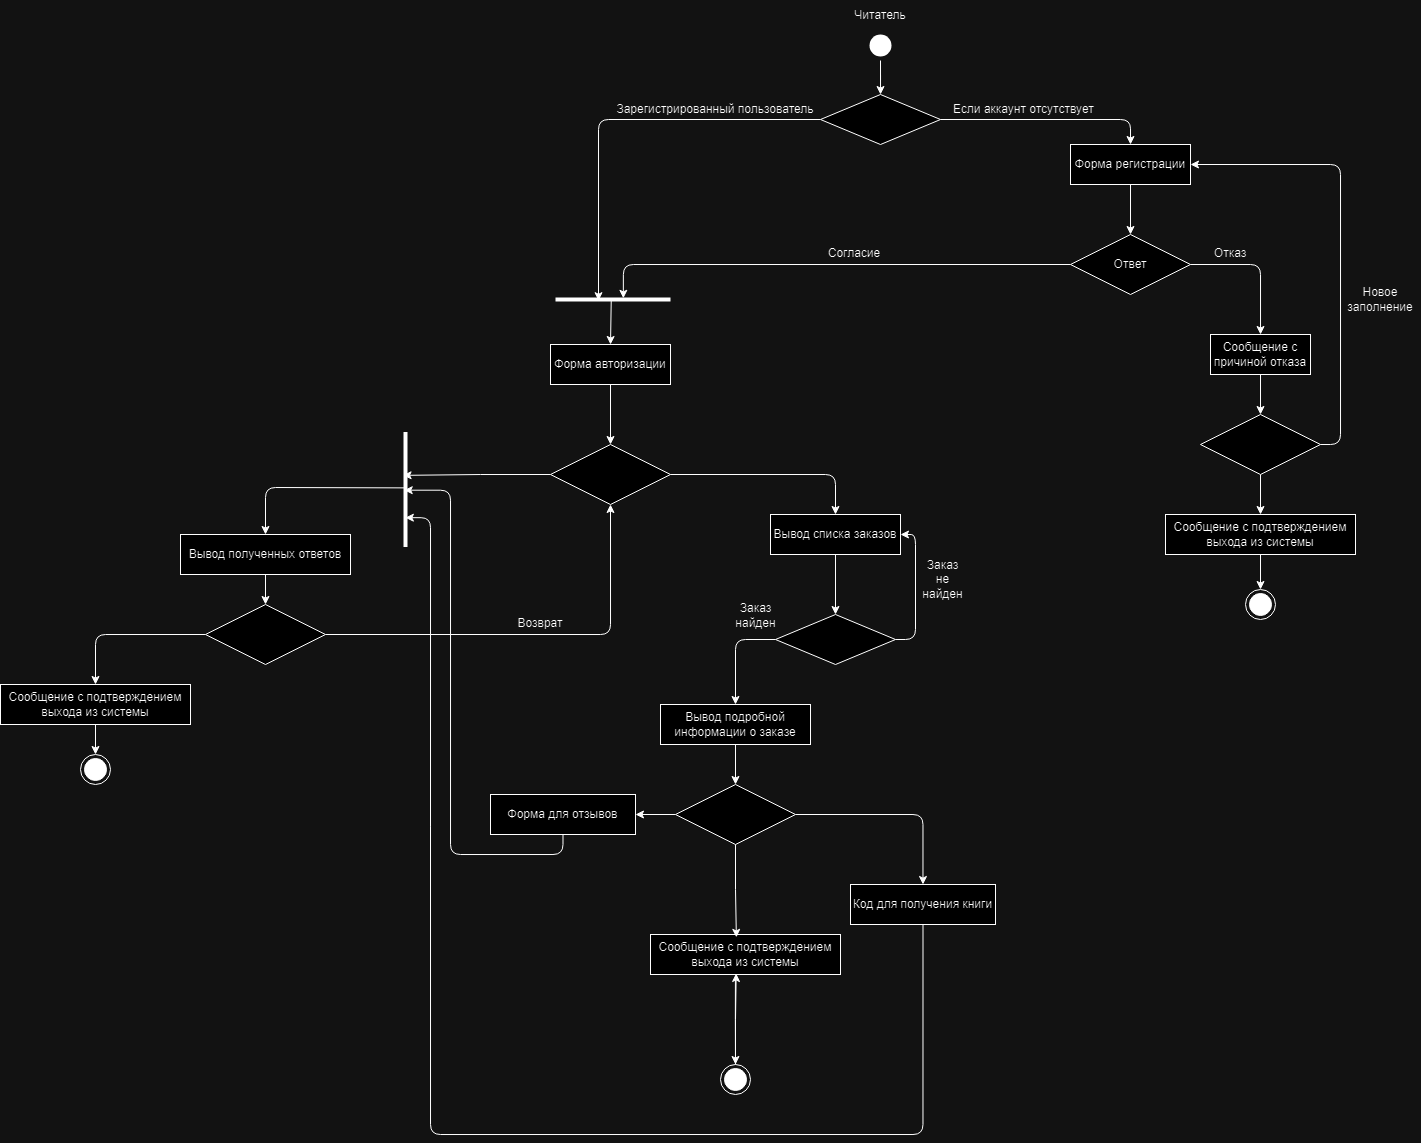

The diagram above was exported from draw.io. Its source (the exported page's mxGraphModel, read from the mxfile embedded in the PNG):
<mxGraphModel dx="2165" dy="1877" grid="1" gridSize="10" guides="1" tooltips="1" connect="1" arrows="1" fold="1" page="1" pageScale="1" pageWidth="827" pageHeight="1169" math="0" shadow="0">
  <root>
    <mxCell id="0" />
    <mxCell id="1" parent="0" />
    <mxCell id="GxsNpKUkP6gUNd9w4FIH-8" style="edgeStyle=orthogonalEdgeStyle;rounded=0;orthogonalLoop=1;jettySize=auto;html=1;exitX=0.5;exitY=1;exitDx=0;exitDy=0;" parent="1" source="GxsNpKUkP6gUNd9w4FIH-1" target="GxsNpKUkP6gUNd9w4FIH-2" edge="1">
      <mxGeometry relative="1" as="geometry" />
    </mxCell>
    <mxCell id="GxsNpKUkP6gUNd9w4FIH-1" value="" style="ellipse;html=1;shape=endState;fillColor=#000000;strokeColor=none;" parent="1" vertex="1">
      <mxGeometry x="385" y="26" width="30" height="30" as="geometry" />
    </mxCell>
    <mxCell id="GxsNpKUkP6gUNd9w4FIH-5" style="edgeStyle=orthogonalEdgeStyle;rounded=1;orthogonalLoop=1;jettySize=auto;html=1;exitX=1;exitY=0.5;exitDx=0;exitDy=0;entryX=0.5;entryY=0;entryDx=0;entryDy=0;curved=0;" parent="1" source="GxsNpKUkP6gUNd9w4FIH-2" target="GxsNpKUkP6gUNd9w4FIH-3" edge="1">
      <mxGeometry relative="1" as="geometry" />
    </mxCell>
    <mxCell id="GxsNpKUkP6gUNd9w4FIH-7" style="edgeStyle=orthogonalEdgeStyle;rounded=1;orthogonalLoop=1;jettySize=auto;html=1;exitX=0;exitY=0.5;exitDx=0;exitDy=0;curved=0;entryX=0.374;entryY=0.62;entryDx=0;entryDy=0;entryPerimeter=0;" parent="1" source="GxsNpKUkP6gUNd9w4FIH-2" target="GxsNpKUkP6gUNd9w4FIH-21" edge="1">
      <mxGeometry relative="1" as="geometry">
        <mxPoint x="120" y="230" as="targetPoint" />
        <Array as="points">
          <mxPoint x="118" y="115" />
        </Array>
      </mxGeometry>
    </mxCell>
    <mxCell id="GxsNpKUkP6gUNd9w4FIH-2" value="" style="shape=rhombus;perimeter=rhombusPerimeter;whiteSpace=wrap;html=1;align=center;" parent="1" vertex="1">
      <mxGeometry x="340" y="90" width="120" height="50" as="geometry" />
    </mxCell>
    <mxCell id="GxsNpKUkP6gUNd9w4FIH-18" style="edgeStyle=orthogonalEdgeStyle;rounded=0;orthogonalLoop=1;jettySize=auto;html=1;exitX=0.5;exitY=1;exitDx=0;exitDy=0;" parent="1" source="GxsNpKUkP6gUNd9w4FIH-3" target="GxsNpKUkP6gUNd9w4FIH-12" edge="1">
      <mxGeometry relative="1" as="geometry" />
    </mxCell>
    <mxCell id="GxsNpKUkP6gUNd9w4FIH-3" value="Форма регистрации" style="whiteSpace=wrap;html=1;align=center;" parent="1" vertex="1">
      <mxGeometry x="590" y="140" width="120" height="40" as="geometry" />
    </mxCell>
    <mxCell id="GxsNpKUkP6gUNd9w4FIH-37" style="edgeStyle=orthogonalEdgeStyle;rounded=0;orthogonalLoop=1;jettySize=auto;html=1;exitX=0.5;exitY=1;exitDx=0;exitDy=0;entryX=0.5;entryY=0;entryDx=0;entryDy=0;" parent="1" source="GxsNpKUkP6gUNd9w4FIH-6" target="GxsNpKUkP6gUNd9w4FIH-36" edge="1">
      <mxGeometry relative="1" as="geometry" />
    </mxCell>
    <mxCell id="GxsNpKUkP6gUNd9w4FIH-6" value="Форма авторизации" style="whiteSpace=wrap;html=1;align=center;" parent="1" vertex="1">
      <mxGeometry x="70" y="340" width="120" height="40" as="geometry" />
    </mxCell>
    <mxCell id="GxsNpKUkP6gUNd9w4FIH-9" value="Если аккаунт отсутствует&amp;nbsp;" style="text;html=1;align=center;verticalAlign=middle;whiteSpace=wrap;rounded=0;" parent="1" vertex="1">
      <mxGeometry x="470" y="90" width="150" height="30" as="geometry" />
    </mxCell>
    <mxCell id="GxsNpKUkP6gUNd9w4FIH-11" value="Зарегистрированный пользователь" style="text;html=1;align=center;verticalAlign=middle;whiteSpace=wrap;rounded=0;" parent="1" vertex="1">
      <mxGeometry x="130" y="90" width="210" height="30" as="geometry" />
    </mxCell>
    <mxCell id="GxsNpKUkP6gUNd9w4FIH-24" style="edgeStyle=orthogonalEdgeStyle;rounded=1;orthogonalLoop=1;jettySize=auto;html=1;exitX=1;exitY=0.5;exitDx=0;exitDy=0;curved=0;" parent="1" source="GxsNpKUkP6gUNd9w4FIH-12" target="GxsNpKUkP6gUNd9w4FIH-20" edge="1">
      <mxGeometry relative="1" as="geometry" />
    </mxCell>
    <mxCell id="GxsNpKUkP6gUNd9w4FIH-12" value="Ответ" style="shape=rhombus;perimeter=rhombusPerimeter;whiteSpace=wrap;html=1;align=center;" parent="1" vertex="1">
      <mxGeometry x="590" y="230" width="120" height="60" as="geometry" />
    </mxCell>
    <mxCell id="GxsNpKUkP6gUNd9w4FIH-17" value="Читатель" style="text;html=1;align=center;verticalAlign=middle;whiteSpace=wrap;rounded=0;" parent="1" vertex="1">
      <mxGeometry x="370" y="-4" width="60" height="30" as="geometry" />
    </mxCell>
    <mxCell id="GxsNpKUkP6gUNd9w4FIH-29" style="edgeStyle=orthogonalEdgeStyle;rounded=0;orthogonalLoop=1;jettySize=auto;html=1;exitX=0.5;exitY=1;exitDx=0;exitDy=0;entryX=0.5;entryY=0;entryDx=0;entryDy=0;" parent="1" source="GxsNpKUkP6gUNd9w4FIH-20" target="GxsNpKUkP6gUNd9w4FIH-28" edge="1">
      <mxGeometry relative="1" as="geometry" />
    </mxCell>
    <mxCell id="GxsNpKUkP6gUNd9w4FIH-20" value="Сообщение с причиной отказа" style="whiteSpace=wrap;html=1;align=center;" parent="1" vertex="1">
      <mxGeometry x="730" y="330" width="100" height="40" as="geometry" />
    </mxCell>
    <mxCell id="GxsNpKUkP6gUNd9w4FIH-21" value="" style="line;strokeWidth=4;rotatable=0;dashed=0;labelPosition=right;align=left;verticalAlign=middle;spacingTop=0;spacingLeft=6;points=[];portConstraint=eastwest;" parent="1" vertex="1">
      <mxGeometry x="75" y="290" width="115" height="10" as="geometry" />
    </mxCell>
    <mxCell id="GxsNpKUkP6gUNd9w4FIH-22" style="edgeStyle=orthogonalEdgeStyle;rounded=1;orthogonalLoop=1;jettySize=auto;html=1;exitX=0;exitY=0.5;exitDx=0;exitDy=0;entryX=0.59;entryY=0.38;entryDx=0;entryDy=0;entryPerimeter=0;curved=0;" parent="1" source="GxsNpKUkP6gUNd9w4FIH-12" target="GxsNpKUkP6gUNd9w4FIH-21" edge="1">
      <mxGeometry relative="1" as="geometry">
        <Array as="points">
          <mxPoint x="143" y="260" />
        </Array>
      </mxGeometry>
    </mxCell>
    <mxCell id="GxsNpKUkP6gUNd9w4FIH-23" value="Согласие" style="text;html=1;align=center;verticalAlign=middle;whiteSpace=wrap;rounded=0;" parent="1" vertex="1">
      <mxGeometry x="344" y="234" width="60" height="30" as="geometry" />
    </mxCell>
    <mxCell id="GxsNpKUkP6gUNd9w4FIH-25" value="Отказ" style="text;html=1;align=center;verticalAlign=middle;whiteSpace=wrap;rounded=0;" parent="1" vertex="1">
      <mxGeometry x="720" y="234" width="60" height="30" as="geometry" />
    </mxCell>
    <mxCell id="GxsNpKUkP6gUNd9w4FIH-26" value="" style="endArrow=classic;html=1;rounded=0;exitX=0.485;exitY=0.38;exitDx=0;exitDy=0;exitPerimeter=0;entryX=0.5;entryY=0;entryDx=0;entryDy=0;" parent="1" source="GxsNpKUkP6gUNd9w4FIH-21" target="GxsNpKUkP6gUNd9w4FIH-6" edge="1">
      <mxGeometry width="50" height="50" relative="1" as="geometry">
        <mxPoint x="130" y="350" as="sourcePoint" />
        <mxPoint x="180" y="300" as="targetPoint" />
      </mxGeometry>
    </mxCell>
    <mxCell id="GxsNpKUkP6gUNd9w4FIH-27" value="" style="ellipse;html=1;shape=endState;fillColor=#000000;strokeColor=#000000;" parent="1" vertex="1">
      <mxGeometry x="765" y="585" width="30" height="30" as="geometry" />
    </mxCell>
    <mxCell id="GxsNpKUkP6gUNd9w4FIH-32" style="edgeStyle=orthogonalEdgeStyle;rounded=1;orthogonalLoop=1;jettySize=auto;html=1;exitX=1;exitY=0.5;exitDx=0;exitDy=0;entryX=1;entryY=0.5;entryDx=0;entryDy=0;curved=0;" parent="1" source="GxsNpKUkP6gUNd9w4FIH-28" target="GxsNpKUkP6gUNd9w4FIH-3" edge="1">
      <mxGeometry relative="1" as="geometry" />
    </mxCell>
    <mxCell id="GxsNpKUkP6gUNd9w4FIH-34" style="edgeStyle=orthogonalEdgeStyle;rounded=0;orthogonalLoop=1;jettySize=auto;html=1;exitX=0.5;exitY=1;exitDx=0;exitDy=0;entryX=0.5;entryY=0;entryDx=0;entryDy=0;" parent="1" source="GxsNpKUkP6gUNd9w4FIH-28" target="GxsNpKUkP6gUNd9w4FIH-33" edge="1">
      <mxGeometry relative="1" as="geometry" />
    </mxCell>
    <mxCell id="GxsNpKUkP6gUNd9w4FIH-28" value="" style="shape=rhombus;perimeter=rhombusPerimeter;whiteSpace=wrap;html=1;align=center;" parent="1" vertex="1">
      <mxGeometry x="720" y="410" width="120" height="60" as="geometry" />
    </mxCell>
    <mxCell id="GxsNpKUkP6gUNd9w4FIH-31" value="Новое заполнение" style="text;html=1;align=center;verticalAlign=middle;whiteSpace=wrap;rounded=0;rotation=0;" parent="1" vertex="1">
      <mxGeometry x="860" y="280" width="80" height="30" as="geometry" />
    </mxCell>
    <mxCell id="GxsNpKUkP6gUNd9w4FIH-35" style="edgeStyle=orthogonalEdgeStyle;rounded=0;orthogonalLoop=1;jettySize=auto;html=1;exitX=0.5;exitY=1;exitDx=0;exitDy=0;entryX=0.5;entryY=0;entryDx=0;entryDy=0;" parent="1" source="GxsNpKUkP6gUNd9w4FIH-33" target="GxsNpKUkP6gUNd9w4FIH-27" edge="1">
      <mxGeometry relative="1" as="geometry" />
    </mxCell>
    <mxCell id="GxsNpKUkP6gUNd9w4FIH-33" value="Сообщение с подтверждением выхода из системы" style="rounded=0;whiteSpace=wrap;html=1;" parent="1" vertex="1">
      <mxGeometry x="685" y="510" width="190" height="40" as="geometry" />
    </mxCell>
    <mxCell id="GxsNpKUkP6gUNd9w4FIH-39" style="edgeStyle=orthogonalEdgeStyle;rounded=1;orthogonalLoop=1;jettySize=auto;html=1;exitX=1;exitY=0.5;exitDx=0;exitDy=0;entryX=0.5;entryY=0;entryDx=0;entryDy=0;curved=0;" parent="1" source="GxsNpKUkP6gUNd9w4FIH-36" target="GxsNpKUkP6gUNd9w4FIH-38" edge="1">
      <mxGeometry relative="1" as="geometry" />
    </mxCell>
    <mxCell id="GxsNpKUkP6gUNd9w4FIH-36" value="" style="shape=rhombus;perimeter=rhombusPerimeter;whiteSpace=wrap;html=1;align=center;" parent="1" vertex="1">
      <mxGeometry x="70" y="440" width="120" height="60" as="geometry" />
    </mxCell>
    <mxCell id="GxsNpKUkP6gUNd9w4FIH-54" style="edgeStyle=orthogonalEdgeStyle;rounded=0;orthogonalLoop=1;jettySize=auto;html=1;exitX=0.5;exitY=1;exitDx=0;exitDy=0;" parent="1" source="GxsNpKUkP6gUNd9w4FIH-38" target="GxsNpKUkP6gUNd9w4FIH-52" edge="1">
      <mxGeometry relative="1" as="geometry" />
    </mxCell>
    <mxCell id="GxsNpKUkP6gUNd9w4FIH-38" value="Вывод списка заказов" style="whiteSpace=wrap;html=1;align=center;" parent="1" vertex="1">
      <mxGeometry x="290" y="510" width="130" height="40" as="geometry" />
    </mxCell>
    <mxCell id="GxsNpKUkP6gUNd9w4FIH-46" style="edgeStyle=orthogonalEdgeStyle;rounded=0;orthogonalLoop=1;jettySize=auto;html=1;exitX=0.5;exitY=1;exitDx=0;exitDy=0;entryX=0.5;entryY=0;entryDx=0;entryDy=0;" parent="1" source="GxsNpKUkP6gUNd9w4FIH-41" target="GxsNpKUkP6gUNd9w4FIH-43" edge="1">
      <mxGeometry relative="1" as="geometry" />
    </mxCell>
    <mxCell id="GxsNpKUkP6gUNd9w4FIH-41" value="Вывод полученных ответов" style="whiteSpace=wrap;html=1;align=center;" parent="1" vertex="1">
      <mxGeometry x="-300" y="530" width="170" height="40" as="geometry" />
    </mxCell>
    <mxCell id="GxsNpKUkP6gUNd9w4FIH-44" style="edgeStyle=orthogonalEdgeStyle;rounded=1;orthogonalLoop=1;jettySize=auto;html=1;exitX=1;exitY=0.5;exitDx=0;exitDy=0;entryX=0.5;entryY=1;entryDx=0;entryDy=0;curved=0;" parent="1" source="GxsNpKUkP6gUNd9w4FIH-43" target="GxsNpKUkP6gUNd9w4FIH-36" edge="1">
      <mxGeometry relative="1" as="geometry" />
    </mxCell>
    <mxCell id="GxsNpKUkP6gUNd9w4FIH-48" style="edgeStyle=orthogonalEdgeStyle;rounded=1;orthogonalLoop=1;jettySize=auto;html=1;exitX=0;exitY=0.5;exitDx=0;exitDy=0;curved=0;" parent="1" source="GxsNpKUkP6gUNd9w4FIH-43" target="GxsNpKUkP6gUNd9w4FIH-47" edge="1">
      <mxGeometry relative="1" as="geometry" />
    </mxCell>
    <mxCell id="GxsNpKUkP6gUNd9w4FIH-43" value="" style="shape=rhombus;perimeter=rhombusPerimeter;whiteSpace=wrap;html=1;align=center;" parent="1" vertex="1">
      <mxGeometry x="-275" y="600" width="120" height="60" as="geometry" />
    </mxCell>
    <mxCell id="GxsNpKUkP6gUNd9w4FIH-45" value="Возврат" style="text;html=1;align=center;verticalAlign=middle;whiteSpace=wrap;rounded=0;" parent="1" vertex="1">
      <mxGeometry x="30" y="604" width="60" height="30" as="geometry" />
    </mxCell>
    <mxCell id="GxsNpKUkP6gUNd9w4FIH-51" style="edgeStyle=orthogonalEdgeStyle;rounded=0;orthogonalLoop=1;jettySize=auto;html=1;exitX=0.5;exitY=1;exitDx=0;exitDy=0;entryX=0.5;entryY=0;entryDx=0;entryDy=0;" parent="1" source="GxsNpKUkP6gUNd9w4FIH-47" target="GxsNpKUkP6gUNd9w4FIH-49" edge="1">
      <mxGeometry relative="1" as="geometry" />
    </mxCell>
    <mxCell id="GxsNpKUkP6gUNd9w4FIH-47" value="Сообщение с подтверждением выхода из системы" style="rounded=0;whiteSpace=wrap;html=1;" parent="1" vertex="1">
      <mxGeometry x="-480" y="680" width="190" height="40" as="geometry" />
    </mxCell>
    <mxCell id="GxsNpKUkP6gUNd9w4FIH-49" value="" style="ellipse;html=1;shape=endState;fillColor=#000000;strokeColor=#000000;" parent="1" vertex="1">
      <mxGeometry x="-400" y="750" width="30" height="30" as="geometry" />
    </mxCell>
    <mxCell id="GxsNpKUkP6gUNd9w4FIH-53" style="edgeStyle=orthogonalEdgeStyle;rounded=1;orthogonalLoop=1;jettySize=auto;html=1;exitX=1;exitY=0.5;exitDx=0;exitDy=0;entryX=1;entryY=0.5;entryDx=0;entryDy=0;curved=0;" parent="1" source="GxsNpKUkP6gUNd9w4FIH-52" target="GxsNpKUkP6gUNd9w4FIH-38" edge="1">
      <mxGeometry relative="1" as="geometry" />
    </mxCell>
    <mxCell id="GxsNpKUkP6gUNd9w4FIH-60" style="edgeStyle=orthogonalEdgeStyle;rounded=1;orthogonalLoop=1;jettySize=auto;html=1;exitX=0;exitY=0.5;exitDx=0;exitDy=0;curved=0;" parent="1" source="GxsNpKUkP6gUNd9w4FIH-52" target="GxsNpKUkP6gUNd9w4FIH-58" edge="1">
      <mxGeometry relative="1" as="geometry" />
    </mxCell>
    <mxCell id="GxsNpKUkP6gUNd9w4FIH-52" value="" style="shape=rhombus;perimeter=rhombusPerimeter;whiteSpace=wrap;html=1;align=center;" parent="1" vertex="1">
      <mxGeometry x="295" y="610" width="120" height="50" as="geometry" />
    </mxCell>
    <mxCell id="GxsNpKUkP6gUNd9w4FIH-55" value="Заказ не найден" style="text;html=1;align=center;verticalAlign=middle;whiteSpace=wrap;rounded=0;rotation=0;" parent="1" vertex="1">
      <mxGeometry x="440" y="560" width="45" height="30" as="geometry" />
    </mxCell>
    <mxCell id="GxsNpKUkP6gUNd9w4FIH-62" style="edgeStyle=orthogonalEdgeStyle;rounded=0;orthogonalLoop=1;jettySize=auto;html=1;exitX=0.5;exitY=1;exitDx=0;exitDy=0;" parent="1" source="GxsNpKUkP6gUNd9w4FIH-58" target="GxsNpKUkP6gUNd9w4FIH-61" edge="1">
      <mxGeometry relative="1" as="geometry" />
    </mxCell>
    <mxCell id="GxsNpKUkP6gUNd9w4FIH-58" value="Вывод подробной информации о заказе" style="whiteSpace=wrap;html=1;align=center;" parent="1" vertex="1">
      <mxGeometry x="180" y="700" width="150" height="40" as="geometry" />
    </mxCell>
    <mxCell id="GxsNpKUkP6gUNd9w4FIH-65" style="edgeStyle=orthogonalEdgeStyle;rounded=1;orthogonalLoop=1;jettySize=auto;html=1;exitX=0;exitY=0.5;exitDx=0;exitDy=0;curved=0;" parent="1" source="GxsNpKUkP6gUNd9w4FIH-61" target="GxsNpKUkP6gUNd9w4FIH-63" edge="1">
      <mxGeometry relative="1" as="geometry" />
    </mxCell>
    <mxCell id="GxsNpKUkP6gUNd9w4FIH-66" style="edgeStyle=orthogonalEdgeStyle;rounded=1;orthogonalLoop=1;jettySize=auto;html=1;exitX=1;exitY=0.5;exitDx=0;exitDy=0;curved=0;" parent="1" source="GxsNpKUkP6gUNd9w4FIH-61" target="GxsNpKUkP6gUNd9w4FIH-64" edge="1">
      <mxGeometry relative="1" as="geometry" />
    </mxCell>
    <mxCell id="GxsNpKUkP6gUNd9w4FIH-61" value="" style="shape=rhombus;perimeter=rhombusPerimeter;whiteSpace=wrap;html=1;align=center;" parent="1" vertex="1">
      <mxGeometry x="195" y="780" width="120" height="60" as="geometry" />
    </mxCell>
    <mxCell id="GxsNpKUkP6gUNd9w4FIH-63" value="Форма для отзывов" style="whiteSpace=wrap;html=1;align=center;" parent="1" vertex="1">
      <mxGeometry x="10" y="790" width="145" height="40" as="geometry" />
    </mxCell>
    <mxCell id="GxsNpKUkP6gUNd9w4FIH-64" value="Код&amp;nbsp;&lt;span style=&quot;background-color: initial;&quot;&gt;для получения книги&lt;/span&gt;" style="whiteSpace=wrap;html=1;align=center;" parent="1" vertex="1">
      <mxGeometry x="370" y="880" width="145" height="40" as="geometry" />
    </mxCell>
    <mxCell id="GxsNpKUkP6gUNd9w4FIH-73" style="edgeStyle=orthogonalEdgeStyle;rounded=0;orthogonalLoop=1;jettySize=auto;html=1;exitX=0.447;exitY=1.033;exitDx=0;exitDy=0;exitPerimeter=0;" parent="1" source="GxsNpKUkP6gUNd9w4FIH-67" target="GxsNpKUkP6gUNd9w4FIH-69" edge="1">
      <mxGeometry relative="1" as="geometry" />
    </mxCell>
    <mxCell id="GxsNpKUkP6gUNd9w4FIH-67" value="Сообщение с подтверждением выхода из системы" style="rounded=0;whiteSpace=wrap;html=1;" parent="1" vertex="1">
      <mxGeometry x="170" y="930" width="190" height="40" as="geometry" />
    </mxCell>
    <mxCell id="GxsNpKUkP6gUNd9w4FIH-68" style="edgeStyle=orthogonalEdgeStyle;rounded=0;orthogonalLoop=1;jettySize=auto;html=1;exitX=0.5;exitY=1;exitDx=0;exitDy=0;entryX=0.452;entryY=0.071;entryDx=0;entryDy=0;entryPerimeter=0;" parent="1" source="GxsNpKUkP6gUNd9w4FIH-61" target="GxsNpKUkP6gUNd9w4FIH-67" edge="1">
      <mxGeometry relative="1" as="geometry" />
    </mxCell>
    <mxCell id="mcA3QcW7Vf8vDJalAbuw-1" value="" style="edgeStyle=orthogonalEdgeStyle;rounded=0;orthogonalLoop=1;jettySize=auto;html=1;entryX=0.451;entryY=0.975;entryDx=0;entryDy=0;entryPerimeter=0;" parent="1" source="GxsNpKUkP6gUNd9w4FIH-69" target="GxsNpKUkP6gUNd9w4FIH-67" edge="1">
      <mxGeometry relative="1" as="geometry" />
    </mxCell>
    <mxCell id="GxsNpKUkP6gUNd9w4FIH-69" value="" style="ellipse;html=1;shape=endState;fillColor=#000000;strokeColor=#000000;" parent="1" vertex="1">
      <mxGeometry x="240" y="1060" width="30" height="30" as="geometry" />
    </mxCell>
    <mxCell id="GxsNpKUkP6gUNd9w4FIH-74" value="" style="line;strokeWidth=4;rotatable=0;dashed=0;labelPosition=right;align=left;verticalAlign=middle;spacingTop=0;spacingLeft=6;points=[];portConstraint=eastwest;direction=south;" parent="1" vertex="1">
      <mxGeometry x="-80" y="427.5" width="10" height="115" as="geometry" />
    </mxCell>
    <mxCell id="GxsNpKUkP6gUNd9w4FIH-76" style="edgeStyle=orthogonalEdgeStyle;rounded=0;orthogonalLoop=1;jettySize=auto;html=1;exitX=0;exitY=0.5;exitDx=0;exitDy=0;entryX=0.377;entryY=0.743;entryDx=0;entryDy=0;entryPerimeter=0;" parent="1" source="GxsNpKUkP6gUNd9w4FIH-36" target="GxsNpKUkP6gUNd9w4FIH-74" edge="1">
      <mxGeometry relative="1" as="geometry" />
    </mxCell>
    <mxCell id="GxsNpKUkP6gUNd9w4FIH-77" style="edgeStyle=orthogonalEdgeStyle;rounded=1;orthogonalLoop=1;jettySize=auto;html=1;exitX=0.5;exitY=1;exitDx=0;exitDy=0;entryX=0.506;entryY=0.629;entryDx=0;entryDy=0;entryPerimeter=0;curved=0;" parent="1" source="GxsNpKUkP6gUNd9w4FIH-63" target="GxsNpKUkP6gUNd9w4FIH-74" edge="1">
      <mxGeometry relative="1" as="geometry" />
    </mxCell>
    <mxCell id="GxsNpKUkP6gUNd9w4FIH-78" style="edgeStyle=orthogonalEdgeStyle;rounded=1;orthogonalLoop=1;jettySize=auto;html=1;exitX=0.5;exitY=1;exitDx=0;exitDy=0;entryX=0.745;entryY=0.514;entryDx=0;entryDy=0;entryPerimeter=0;curved=0;" parent="1" source="GxsNpKUkP6gUNd9w4FIH-64" target="GxsNpKUkP6gUNd9w4FIH-74" edge="1">
      <mxGeometry relative="1" as="geometry">
        <Array as="points">
          <mxPoint x="443" y="1130" />
          <mxPoint x="-50" y="1130" />
          <mxPoint x="-50" y="513" />
        </Array>
      </mxGeometry>
    </mxCell>
    <mxCell id="GxsNpKUkP6gUNd9w4FIH-79" value="" style="endArrow=classic;html=1;rounded=1;entryX=0.5;entryY=0;entryDx=0;entryDy=0;exitX=0.486;exitY=0.4;exitDx=0;exitDy=0;exitPerimeter=0;curved=0;" parent="1" source="GxsNpKUkP6gUNd9w4FIH-74" target="GxsNpKUkP6gUNd9w4FIH-41" edge="1">
      <mxGeometry width="50" height="50" relative="1" as="geometry">
        <mxPoint x="-200" y="510" as="sourcePoint" />
        <mxPoint x="-150" y="460" as="targetPoint" />
        <Array as="points">
          <mxPoint x="-215" y="483" />
        </Array>
      </mxGeometry>
    </mxCell>
    <mxCell id="QR8-N7RkEIq-3wtXb1vp-1" value="Заказ найден" style="text;html=1;align=center;verticalAlign=middle;whiteSpace=wrap;rounded=0;rotation=0;" vertex="1" parent="1">
      <mxGeometry x="253" y="596" width="45" height="30" as="geometry" />
    </mxCell>
  </root>
</mxGraphModel>